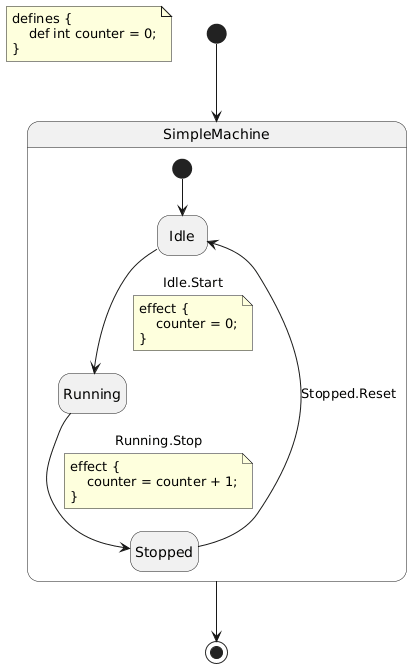

The diagram above was rendered by PlantUML. Its source (embedded in the PNG):
@startuml
hide empty description
note as DefinitionNote
defines {
    def int counter = 0;
}
end note

state "SimpleMachine" as simple_machine {
    state "Idle" as simple_machine__idle
    state "Running" as simple_machine__running
    state "Stopped" as simple_machine__stopped
    [*] --> simple_machine__idle
    simple_machine__idle --> simple_machine__running : Idle.Start
    note on link
    effect {
        counter = 0;
    }
    end note
    simple_machine__running --> simple_machine__stopped : Running.Stop
    note on link
    effect {
        counter = counter + 1;
    }
    end note
    simple_machine__stopped --> simple_machine__idle : Stopped.Reset
}
[*] --> simple_machine
simple_machine --> [*]
@enduml